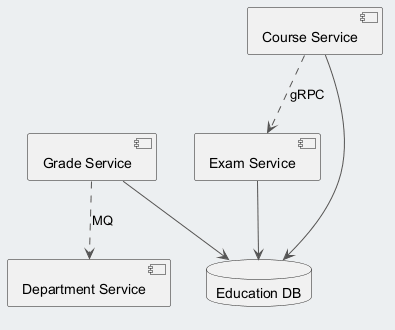

The diagram above was rendered by PlantUML. Its source (embedded in the PNG):
@startuml
skinparam backgroundColor #ECEFF1
skinparam classBackgroundColor #FFFFFF
skinparam classBorderColor #455A64
skinparam ArrowColor #555555
component "Department Service" as C_DepartmentService
component "Course Service" as C_CourseService
component "Grade Service" as C_GradeService
component "Exam Service" as C_ExamService
database "Education DB" as DB_education
C_CourseService --> DB_education
C_GradeService --> DB_education
C_ExamService --> DB_education
C_GradeService ..> C_DepartmentService : MQ
C_CourseService ..> C_ExamService : gRPC
@enduml